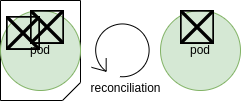

The diagram above was exported from draw.io. Its source (the exported page's mxGraphModel, read from the mxfile embedded in the PNG):
<mxGraphModel dx="918" dy="807" grid="1" gridSize="10" guides="1" tooltips="1" connect="1" arrows="1" fold="1" page="1" pageScale="1" pageWidth="827" pageHeight="1169" math="0" shadow="0">
  <root>
    <mxCell id="0" />
    <mxCell id="1" parent="0" />
    <mxCell id="l_ObDz7a20kdyCaxnUX5-1" value="" style="shape=card;whiteSpace=wrap;html=1;size=18;rotation=-180;" parent="1" vertex="1">
      <mxGeometry x="140" y="240" width="80" height="100" as="geometry" />
    </mxCell>
    <mxCell id="l_ObDz7a20kdyCaxnUX5-2" value="&lt;font color=&quot;#000000&quot;&gt;pod&lt;/font&gt;" style="ellipse;whiteSpace=wrap;html=1;aspect=fixed;fillColor=#d5e8d4;strokeColor=#82b366;" parent="1" vertex="1">
      <mxGeometry x="140" y="250" width="80" height="80" as="geometry" />
    </mxCell>
    <mxCell id="l_ObDz7a20kdyCaxnUX5-3" value="" style="shape=image;html=1;verticalAlign=top;verticalLabelPosition=bottom;labelBackgroundColor=#ffffff;imageAspect=0;aspect=fixed;image=https://cdn4.iconfinder.com/data/icons/ionicons/512/icon-ios7-gear-128.png" parent="1" vertex="1">
      <mxGeometry x="146" y="256" width="34" height="34" as="geometry" />
    </mxCell>
    <mxCell id="l_ObDz7a20kdyCaxnUX5-4" value="&lt;font color=&quot;#000000&quot;&gt;pod&lt;/font&gt;" style="ellipse;whiteSpace=wrap;html=1;aspect=fixed;fillColor=#d5e8d4;strokeColor=#82b366;" parent="1" vertex="1">
      <mxGeometry x="300" y="250" width="80" height="80" as="geometry" />
    </mxCell>
    <mxCell id="l_ObDz7a20kdyCaxnUX5-5" value="" style="shape=image;html=1;verticalAlign=top;verticalLabelPosition=bottom;labelBackgroundColor=#ffffff;imageAspect=0;aspect=fixed;image=https://cdn4.iconfinder.com/data/icons/ionicons/512/icon-ios7-gear-128.png" parent="1" vertex="1">
      <mxGeometry x="170" y="250" width="34" height="34" as="geometry" />
    </mxCell>
    <mxCell id="l_ObDz7a20kdyCaxnUX5-6" value="" style="shape=image;html=1;verticalAlign=top;verticalLabelPosition=bottom;labelBackgroundColor=#ffffff;imageAspect=0;aspect=fixed;image=https://cdn4.iconfinder.com/data/icons/ionicons/512/icon-ios7-gear-128.png" parent="1" vertex="1">
      <mxGeometry x="320" y="250" width="34" height="34" as="geometry" />
    </mxCell>
    <mxCell id="l_ObDz7a20kdyCaxnUX5-7" value="" style="shape=mxgraph.bpmn.loop;html=1;outlineConnect=0;" parent="1" vertex="1">
      <mxGeometry x="231" y="260.5" width="60" height="57" as="geometry" />
    </mxCell>
    <mxCell id="l_ObDz7a20kdyCaxnUX5-8" value="reconciliation" style="text;html=1;align=center;verticalAlign=middle;resizable=0;points=[];;autosize=1;" parent="1" vertex="1">
      <mxGeometry x="220" y="317.5" width="90" height="20" as="geometry" />
    </mxCell>
  </root>
</mxGraphModel>